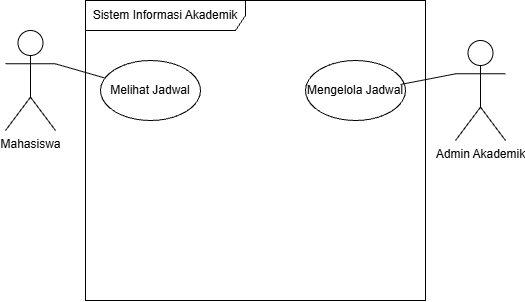

The diagram above was exported from draw.io. Its source (the exported page's mxGraphModel, read from the mxfile embedded in the PNG):
<mxGraphModel dx="717" dy="776" grid="1" gridSize="10" guides="1" tooltips="1" connect="1" arrows="1" fold="1" page="1" pageScale="1" pageWidth="850" pageHeight="1100" math="0" shadow="0">
  <root>
    <mxCell id="0" />
    <mxCell id="1" parent="0" />
    <mxCell id="cbVjqkk6WDIb26rX0qpp-13" edge="1" parent="1" source="cbVjqkk6WDIb26rX0qpp-1" style="rounded=0;orthogonalLoop=1;jettySize=auto;html=1;exitX=1;exitY=0.3333333333333333;exitDx=0;exitDy=0;exitPerimeter=0;endArrow=none;endFill=0;" target="cbVjqkk6WDIb26rX0qpp-11">
      <mxGeometry relative="1" x="0.0095" as="geometry" />
    </mxCell>
    <mxCell id="cbVjqkk6WDIb26rX0qpp-1" parent="1" style="shape=umlActor;verticalLabelPosition=bottom;verticalAlign=top;html=1;" value="Mahasiswa" vertex="1">
      <mxGeometry height="100" width="50" x="230" y="110" as="geometry" />
    </mxCell>
    <mxCell id="cbVjqkk6WDIb26rX0qpp-7" parent="1" style="shape=umlActor;verticalLabelPosition=bottom;verticalAlign=top;html=1;" value="Admin Akademik" vertex="1">
      <mxGeometry height="100" width="50" x="680" y="120" as="geometry" />
    </mxCell>
    <mxCell id="cbVjqkk6WDIb26rX0qpp-9" parent="1" style="shape=umlFrame;whiteSpace=wrap;html=1;pointerEvents=0;recursiveResize=0;container=1;collapsible=0;width=160;" value="Sistem Informasi Akademik" vertex="1">
      <mxGeometry height="300" width="340" x="310" y="80" as="geometry" />
    </mxCell>
    <mxCell id="cbVjqkk6WDIb26rX0qpp-11" parent="cbVjqkk6WDIb26rX0qpp-9" style="ellipse;html=1;whiteSpace=wrap;" value="Melihat Jadwal" vertex="1">
      <mxGeometry height="60" width="100" x="15" y="60" as="geometry" />
    </mxCell>
    <mxCell id="cbVjqkk6WDIb26rX0qpp-12" parent="cbVjqkk6WDIb26rX0qpp-9" style="ellipse;html=1;whiteSpace=wrap;" value="Mengelola Jadwal" vertex="1">
      <mxGeometry height="60" width="100" x="220" y="60" as="geometry" />
    </mxCell>
    <mxCell id="cbVjqkk6WDIb26rX0qpp-14" edge="1" parent="1" source="cbVjqkk6WDIb26rX0qpp-7" style="rounded=0;orthogonalLoop=1;jettySize=auto;html=1;exitX=0;exitY=0.3333333333333333;exitDx=0;exitDy=0;exitPerimeter=0;entryX=0.95;entryY=0.4;entryDx=0;entryDy=0;entryPerimeter=0;endArrow=none;endFill=0;" target="cbVjqkk6WDIb26rX0qpp-12">
      <mxGeometry relative="1" as="geometry" />
    </mxCell>
  </root>
</mxGraphModel>